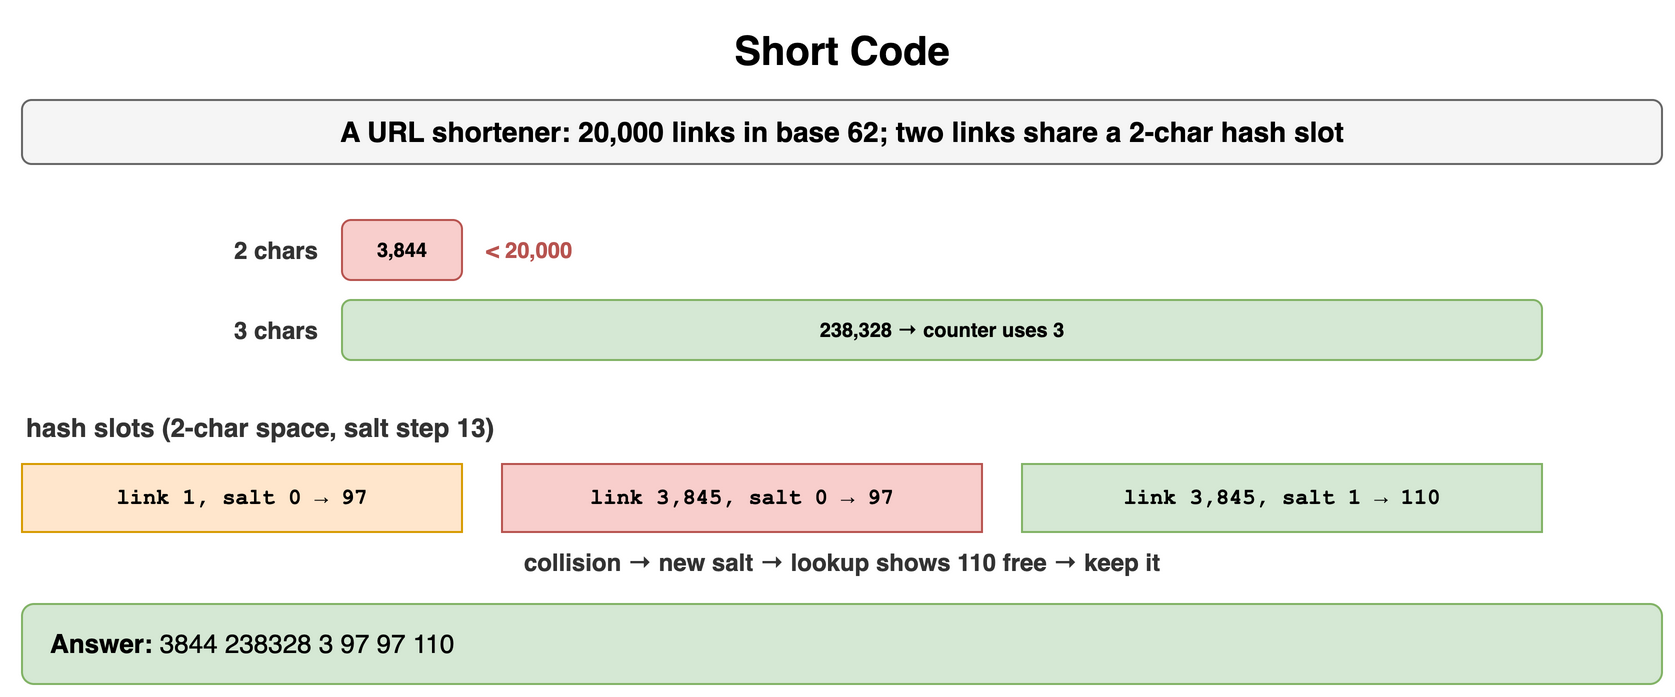

The diagram above was exported from draw.io. Its source (the exported page's mxGraphModel, read from the mxfile embedded in the PNG):
<mxGraphModel dx="900" dy="356" grid="1" gridSize="10" guides="1" tooltips="1" connect="1" arrows="1" fold="1" page="1" pageScale="1" pageWidth="900" pageHeight="356" math="0" shadow="0">
  <root>
    <mxCell id="0" />
    <mxCell id="1" parent="0" />
    <mxCell id="h1" value="Short Code" style="text;html=1;align=center;verticalAlign=middle;whiteSpace=wrap;fontSize=20;fontStyle=1;" vertex="1" parent="1">
      <mxGeometry x="40" y="10" width="820" height="30" as="geometry" />
    </mxCell>
    <mxCell id="h2" value="A URL shortener: 20,000 links in base 62; two links share a 2-char hash slot" style="rounded=1;whiteSpace=wrap;html=1;fillColor=#f5f5f5;strokeColor=#666666;fontStyle=1;fontSize=14;" vertex="1" parent="1">
      <mxGeometry x="40" y="50" width="820" height="32" as="geometry" />
    </mxCell>
    <mxCell id="h3" value="2 chars" style="text;html=1;whiteSpace=wrap;fontSize=11;align=right;verticalAlign=middle;fontSize=12;fontColor=#333333;fontStyle=1;" vertex="1" parent="1">
      <mxGeometry x="40" y="110" width="150" height="30" as="geometry" />
    </mxCell>
    <mxCell id="h4" value="3,844" style="rounded=1;whiteSpace=wrap;html=1;fillColor=#f8cecc;strokeColor=#b85450;fontSize=10;align=center;fontStyle=1;" vertex="1" parent="1">
      <mxGeometry x="200" y="110" width="60" height="30" as="geometry" />
    </mxCell>
    <mxCell id="h5" value="&lt; 20,000" style="text;html=1;whiteSpace=wrap;fontSize=11;align=left;verticalAlign=middle;fontSize=11;fontColor=#b85450;fontStyle=1;" vertex="1" parent="1">
      <mxGeometry x="270" y="110" width="120" height="30" as="geometry" />
    </mxCell>
    <mxCell id="h6" value="3 chars" style="text;html=1;whiteSpace=wrap;fontSize=11;align=right;verticalAlign=middle;fontSize=12;fontColor=#333333;fontStyle=1;" vertex="1" parent="1">
      <mxGeometry x="40" y="150" width="150" height="30" as="geometry" />
    </mxCell>
    <mxCell id="h7" value="238,328 → counter uses 3" style="rounded=1;whiteSpace=wrap;html=1;fillColor=#d5e8d4;strokeColor=#82b366;fontSize=10;align=center;fontStyle=1;" vertex="1" parent="1">
      <mxGeometry x="200" y="150" width="600" height="30" as="geometry" />
    </mxCell>
    <mxCell id="h8" value="hash slots (2-char space, salt step 13)" style="text;html=1;whiteSpace=wrap;fontSize=11;align=left;verticalAlign=middle;fontSize=13;fontColor=#333333;fontStyle=1;" vertex="1" parent="1">
      <mxGeometry x="40" y="204" width="500" height="20" as="geometry" />
    </mxCell>
    <mxCell id="h9" value="link 1, salt 0 → 97" style="rounded=0;whiteSpace=wrap;html=1;fontFamily=Courier New;fontStyle=1;fontSize=13;fillColor=#ffe6cc;strokeColor=#d79b00;fontSize=11;" vertex="1" parent="1">
      <mxGeometry x="40" y="232" width="220" height="34" as="geometry" />
    </mxCell>
    <mxCell id="h10" value="link 3,845, salt 0 → 97" style="rounded=0;whiteSpace=wrap;html=1;fontFamily=Courier New;fontStyle=1;fontSize=13;fillColor=#f8cecc;strokeColor=#b85450;fontSize=11;" vertex="1" parent="1">
      <mxGeometry x="280" y="232" width="240" height="34" as="geometry" />
    </mxCell>
    <mxCell id="h11" value="link 3,845, salt 1 → 110" style="rounded=0;whiteSpace=wrap;html=1;fontFamily=Courier New;fontStyle=1;fontSize=13;fillColor=#d5e8d4;strokeColor=#82b366;fontSize=11;" vertex="1" parent="1">
      <mxGeometry x="540" y="232" width="260" height="34" as="geometry" />
    </mxCell>
    <mxCell id="h12" value="collision → new salt → lookup shows 110 free → keep it" style="text;html=1;whiteSpace=wrap;fontSize=11;align=center;verticalAlign=middle;fontSize=12;fontColor=#333333;fontStyle=1;" vertex="1" parent="1">
      <mxGeometry x="40" y="272" width="820" height="18" as="geometry" />
    </mxCell>
    <mxCell id="h13" value="&lt;b&gt;Answer:&lt;/b&gt; 3844 238328 3 97 97 110" style="rounded=1;whiteSpace=wrap;html=1;fillColor=#d5e8d4;strokeColor=#82b366;fontSize=13;align=left;spacingLeft=12;" vertex="1" parent="1">
      <mxGeometry x="40" y="302" width="820" height="40" as="geometry" />
    </mxCell>
  </root>
</mxGraphModel>